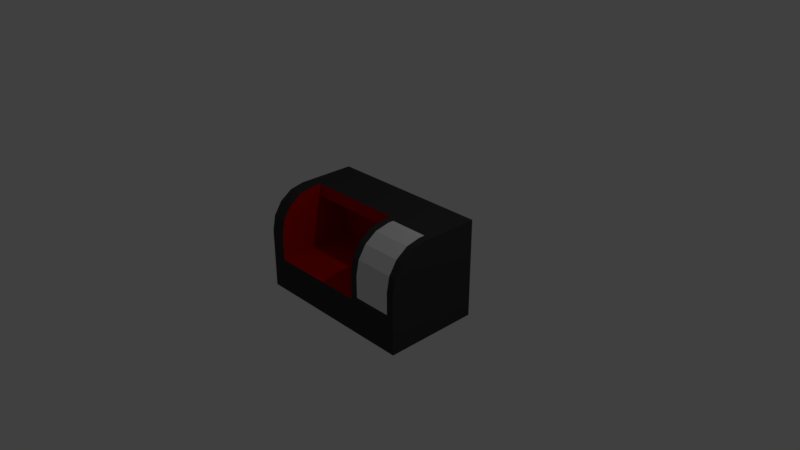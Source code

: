 # Source: carriage.blend  (saved by Blender 2.79.0; exported with 4.5.12 LTS)
import bpy
from mathutils import Matrix  # noqa: F401  (used for matrix-valued properties, if any)

bpy.ops.wm.read_factory_settings(use_empty=True)
scene = bpy.context.scene
scene.name = 'Scene'

# ---- collections
col_collection_1 = bpy.data.collections.new('Collection 1'); scene.collection.children.link(col_collection_1)

# ---- materials (node trees are filled in below, after node groups)
mat_material_030 = bpy.data.materials.new('Material.030')
mat_material_030.alpha_threshold = 0.0
mat_material_030.use_transparent_shadow = False
mat_material_030.diffuse_color = (0.04445, 0.04445, 0.04445, 1.0)
mat_material_030.roughness = 0.5
mat_material_030.specular_intensity = 0.8069
mat_material_012 = bpy.data.materials.new('Material.012')
mat_material_012.alpha_threshold = 0.0
mat_material_012.use_transparent_shadow = False
mat_material_012.diffuse_color = (0.5173, 0.001362, 0.0, 1.0)
mat_material_012.roughness = 0.5
mat_material_012.specular_intensity = 0.0
mat_material_031 = bpy.data.materials.new('Material.031')
mat_material_031.alpha_threshold = 0.0
mat_material_031.use_transparent_shadow = False
mat_material_031.diffuse_color = (0.1845, 0.03476, 0.0367, 1.0)
mat_material_031.roughness = 0.5
mat_material_001 = bpy.data.materials.new('Material.001')
mat_material_001.alpha_threshold = 0.0
mat_material_001.use_transparent_shadow = False
mat_material_001.diffuse_color = (0.8, 0.619, 0.1463, 1.0)
mat_material_001.roughness = 0.5
mat_material_002 = bpy.data.materials.new('Material.002')
mat_material_002.alpha_threshold = 0.0
mat_material_002.use_transparent_shadow = False
mat_material_002.roughness = 0.5

# ---- material node trees

# ---- world
world_world = bpy.data.worlds.new('World'); scene.world = world_world
world_world.color = (0.05088, 0.05088, 0.05088)
world_world.use_sun_shadow = False
world_world.sun_shadow_jitter_overblur = 0.0
world_world.cycles.sampling_method = 'MANUAL'

# ---- cameras
cam_camera = bpy.data.cameras.new('Camera')
cam_camera.clip_end = 100.0
cam_camera.lens = 35.0
cam_camera.sensor_width = 32.0
cam_camera.sensor_height = 18.0
cam_camera.ortho_scale = 7.314
cam_camera.dof.focus_distance = 0.0
cam_camera.dof.aperture_fstop = 128.0

# ---- lights
light_lamp = bpy.data.lights.new('Lamp', 'POINT')
light_lamp.transmission_factor = 0.0
light_lamp.cutoff_distance = 30.0
light_lamp.energy = 100.0
light_lamp.shadow_buffer_clip_start = 1.001
light_lamp.shadow_soft_size = 0.1
light_lamp.shadow_maximum_resolution = 0.006
light_lamp.use_absolute_resolution = True

# ---- meshes
me_cube_016 = bpy.data.meshes.new('Cube.016')
me_cube_016.from_pydata([(-1.0, -1.0, -1.0), (-1.0, 1.0, -1.0), (-1.0, 1.0, 1.0), (1.0, -1.0, -1.0), (1.0, 1.0, -1.0), (1.0, 1.0, 1.0), (-1.0, -1.0, -0.3221), (-1.0, 0.0, 1.0), (0.9109, -0.08906, 1.0), (-0.8217, 0.0, 1.0), (0.4488, -0.08906, 1.0), (-0.8217, -1.0, -0.3221), (-1.0, -1.0, 0.2123), (-1.0, -0.2123, 1.0), (-1.0, -0.94, 0.5137), (-1.0, -0.7693, 0.7693), (-1.0, -0.5137, 0.94), (0.9109, -0.2123, 1.0), (0.9109, -0.5137, 0.94), (0.3597, -0.2123, 1.0), (0.4488, -0.5137, 0.94), (-0.8217, -1.0, 0.2123), (-0.8217, -0.2123, 1.0), (-0.8217, -0.94, 0.5137), (-0.8217, -0.7693, 0.7693), (-0.8217, -0.5137, 0.94), (0.4488, -0.7693, 0.7693), (0.9109, -0.7693, 0.7693), (0.9109, -0.94, 0.5137), (0.4488, -0.94, 0.5137), (0.9109, -1.0, -0.2331), (0.4488, -1.0, -0.2331), (0.4488, -1.0, 0.2123), (0.9109, -1.0, 0.2123), (-0.8217, 0.6434, -0.2839), (0.3597, 0.6434, -0.2839), (-0.8217, 0.6434, 0.7454), (0.3597, 0.6434, 0.7454), (-0.8217, -0.004256, 0.7454), (0.3597, -0.004256, 0.7454), (0.2246, -0.2233, 0.03864), (0.2246, -0.3609, 0.2706), (0.2246, 0.08612, 0.2124), (0.2246, -0.0515, 0.4444), (0.4595, -0.2611, -0.1066), (0.4595, -0.509, 0.3113), (0.4595, 0.2342, 0.1717), (0.4595, -0.0137, 0.5896), (0.2973, 0.2342, 0.1717), (0.2973, -0.2611, -0.1066), (0.2973, -0.509, 0.3113), (0.2973, -0.0137, 0.5896), (0.3597, 0.0, 1.0), (1.0, 0.0, 1.0), (1.0, -1.0, -0.3221), (0.3597, -1.0, -0.3221), (1.0, -0.5137, 0.94), (1.0, -0.2123, 1.0), (0.4488, -0.2123, 1.0), (0.3597, -0.5137, 0.94), (1.0, -0.7693, 0.7693), (0.3597, -0.7693, 0.7693), (1.0, -0.94, 0.5137), (0.3597, -0.94, 0.5137), (1.0, -1.0, 0.2123), (0.3597, -1.0, 0.2123), (-0.231, 0.0, 1.0), (-0.231, -1.0, -0.3221), (-0.231, 0.6434, -0.2839), (-0.231, 0.6434, 0.7454), (-0.231, -0.004256, 0.7454), (-0.8217, -0.1783, -0.303), (0.3597, -0.1783, -0.303), (-0.231, -0.1783, -0.303)], [], [(8, 10, 58, 17), (1, 2, 5, 4), (9, 7, 13, 22), (1, 4, 3, 0), (6, 12, 14, 15, 16, 13, 7), (5, 2, 7, 9, 66, 52, 53), (3, 54, 55, 67, 11, 6, 0), (4, 5, 53, 54, 3), (0, 6, 7, 2, 1), (54, 53, 57, 56, 60, 62, 64), (73, 71, 11, 67), (22, 13, 16, 25), (25, 16, 15, 24), (24, 15, 14, 23), (23, 14, 12, 21), (17, 58, 20, 18), (18, 20, 26, 27), (28, 29, 32, 33), (11, 21, 12, 6), (30, 33, 32, 31), (27, 26, 29, 28), (68, 35, 37, 69), (69, 37, 39, 70), (66, 9, 38, 70), (19, 52, 39, 37, 35, 72, 55, 65, 63, 61, 59), (34, 36, 38, 11, 71), (25, 24, 23, 21, 11, 38, 9, 22), (40, 41, 43, 42), (48, 51, 47, 46), (46, 47, 45, 44), (44, 45, 50, 49), (48, 46, 44, 49), (47, 51, 50, 45), (40, 42, 48, 49), (41, 40, 49, 50), (43, 41, 50, 51), (42, 43, 51, 48), (10, 8, 53, 52), (30, 31, 55, 54), (17, 18, 56, 57), (20, 58, 19, 59), (18, 27, 60, 56), (26, 20, 59, 61), (27, 28, 62, 60), (29, 26, 61, 63), (28, 33, 64, 62), (32, 29, 63, 65), (8, 17, 57, 53), (58, 10, 52, 19), (33, 30, 54, 64), (31, 32, 65, 55), (52, 66, 70, 39), (36, 69, 70, 38), (34, 68, 69, 36), (72, 73, 67, 55), (35, 68, 73, 72), (68, 34, 71, 73)])
me_cube_016.polygons.foreach_set('material_index', [4, 0, 0, 0, 0, 0, 0, 0, 0, 0, 1, 0, 0, 0, 0, 4, 4, 4, 0, 4, 4, 1, 1, 1, 1, 1, 1, 3, 3, 3, 3, 3, 3, 3, 3, 3, 3, 0, 0, 0, 0, 0, 0, 0, 0, 0, 0, 0, 0, 0, 0, 1, 1, 1, 1, 1, 1])
_uv = me_cube_016.uv_layers.new(name='UVMap')
_uv.uv.foreach_set('vector', [1.0, 1.0, 0.0, 1.0, 0.0, 0.9555, 1.0, 0.9555, 0.0, 0.0, 0.0, 0.0, 0.0, 0.0, 0.0, 0.0, 0.0, 0.0, 0.0, 0.0, 0.0, 0.0, 0.0, 0.0, 0.0, 0.0, 0.0, 0.0, 0.0, 0.0, 0.0, 0.0, 0.0, 0.0, 0.0, 0.0, 0.0, 0.0, 0.0, 0.0, 0.0, 0.0, 0.0, 0.0, 0.0, 0.0, 0.0, 0.0, 0.0, 0.0, 0.0, 0.0, 0.0, 0.0, 0.0, 0.0, 0.0, 0.0, 0.0, 0.0, 0.0, 0.0, 0.0, 0.0, 0.0, 0.0, 0.0, 0.0, 0.0, 0.0, 0.0, 0.0, 0.0, 0.0, 0.0, 0.0, 0.0, 0.0, 0.0, 0.0, 0.0, 0.0, 0.0, 0.0, 0.0, 0.0, 0.0, 0.0, 0.0, 0.0, 0.0, 0.0, 0.0, 0.0, 0.0, 0.0, 0.0, 0.0, 0.0, 0.0, 0.0, 0.0, 0.0, 0.0, 0.0, 0.0, 0.0, 0.0, 0.1608, 0.75, 0.3216, 0.75, 0.3216, 1.0, 0.1608, 1.0, 0.0, 0.0, 0.0, 0.0, 0.0, 0.0, 0.0, 0.0, 0.0, 0.0, 0.0, 0.0, 0.0, 0.0, 0.0, 0.0, 0.0, 0.0, 0.0, 0.0, 0.0, 0.0, 0.0, 0.0, 0.0, 0.0, 0.0, 0.0, 0.0, 0.0, 0.0, 0.0, 1.0, 0.9555, 0.0, 0.9555, 0.0, 0.7951, 1.0, 0.7951, 1.0, 0.7951, 0.0, 0.7951, 0.0, 0.5698, 1.0, 0.5698, 1.0, 0.34, 2.98e-08, 0.34, 2.98e-08, 0.1677, 1.0, 0.1677, 0.0, 0.0, 0.0, 0.0, 0.0, 0.0, 0.0, 0.0, 1.0, 0.0, 1.0, 0.1677, 2.98e-08, 0.1677, 0.0, 0.0, 1.0, 0.5698, 0.0, 0.5698, 2.98e-08, 0.34, 1.0, 0.34, 0.7198, 0.1797, 0.7198, 5.44e-08, 1.0, 0.0, 1.0, 0.1797, 0.0, 0.0, 0.0, 0.0, 0.0, 0.0, 0.0, 0.0, 0.7198, 0.5391, 0.7198, 0.3594, 0.7891, 0.3594, 0.7891, 0.5391, 0.0, 0.2603, 0.0, 0.1957, 0.06929, 0.197, 0.06929, 3.626e-08, 0.3495, 0.0, 0.3547, 0.25, 0.3599, 0.4999, 0.2144, 0.4999, 0.1324, 0.4817, 0.0628, 0.4297, 0.01632, 0.352, 0.7094, 0.4999, 0.4292, 0.4999, 0.4292, 0.3029, 0.7198, 0.0, 0.7146, 0.25, 0.3762, 0.1479, 0.4227, 0.07018, 0.4923, 0.01824, 0.5743, 0.0, 0.7198, 0.0, 0.4292, 0.3029, 0.3599, 0.3042, 0.3599, 0.2396, 0.2877, 0.5187, 0.1492, 0.7213, 0.4607, 0.8732, 0.5993, 0.6705, 0.8119, 0.6349, 0.8119, 1.0, 0.9753, 1.0, 0.9753, 0.6349, 0.7484, 0.6349, 0.4987, 1.0, 0.0, 0.7569, 0.2497, 0.3919, 0.9753, 0.3919, 0.9753, 0.7569, 0.8119, 0.7569, 0.8119, 0.3919, 0.8119, 0.6896, 0.9753, 0.6896, 0.9753, 0.2569, 0.8119, 0.2569, 0.9753, 0.473, 0.8119, 0.473, 0.8119, 0.04029, 0.9753, 0.04029, 0.2877, 0.5187, 0.5993, 0.6705, 0.7484, 0.6349, 0.2497, 0.3919, 0.1492, 0.7213, 0.2877, 0.5187, 0.2497, 0.3919, 0.0, 0.7569, 0.4607, 0.8732, 0.1492, 0.7213, 0.0, 0.7569, 0.4987, 1.0, 0.5993, 0.6705, 0.4607, 0.8732, 0.4987, 1.0, 0.7484, 0.6349, 0.0, 0.0, 0.0, 0.0, 0.0, 0.0, 0.0, 0.0, 0.0, 0.0, 0.0, 0.0, 0.0, 0.0, 0.0, 0.0, 0.0, 0.0, 0.0, 0.0, 0.0, 0.0, 0.0, 0.0, 0.0, 0.0, 0.0, 0.0, 0.0, 0.0, 0.0, 0.0, 0.0, 0.0, 0.0, 0.0, 0.0, 0.0, 0.0, 0.0, 0.0, 0.0, 0.0, 0.0, 0.0, 0.0, 0.0, 0.0, 0.0, 0.0, 0.0, 0.0, 0.0, 0.0, 0.0, 0.0, 0.0, 0.0, 0.0, 0.0, 0.0, 0.0, 0.0, 0.0, 0.0, 0.0, 0.0, 0.0, 0.0, 0.0, 0.0, 0.0, 0.0, 0.0, 0.0, 0.0, 0.0, 0.0, 0.0, 0.0, 0.0, 0.0, 0.0, 0.0, 0.0, 0.0, 0.0, 0.0, 0.0, 0.0, 0.0, 0.0, 0.0, 0.0, 0.0, 0.0, 0.0, 0.0, 0.0, 0.0, 0.0, 0.0, 0.0, 0.0, 0.0, 0.0, 0.0, 0.0, 0.0, 0.0, 0.0, 0.0, 0.7198, 0.7188, 0.7198, 0.5391, 0.7891, 0.5391, 0.7891, 0.7188, 0.0, 0.0, 0.0, 0.0, 0.0, 0.0, 0.0, 0.0, 0.7198, 0.3594, 0.7198, 0.1797, 1.0, 0.1797, 1.0, 0.3594, 4.462e-08, 0.75, 0.1608, 0.75, 0.1608, 1.0, 0.0, 1.0, 8.924e-08, 0.4999, 0.1608, 0.4999, 0.1608, 0.75, 4.462e-08, 0.75, 0.1608, 0.4999, 0.3216, 0.4999, 0.3216, 0.75, 0.1608, 0.75])
me_cube_016.materials.append(mat_material_030)
me_cube_016.materials.append(mat_material_012)
me_cube_016.materials.append(mat_material_031)
me_cube_016.materials.append(mat_material_001)
me_cube_016.materials.append(mat_material_002)
me_cube_016.use_remesh_preserve_volume = False
me_cube_016.use_remesh_preserve_attributes = False
me_cube_016.use_mirror_vertex_groups = False
me_cube_016.update()

# ---- objects
ob_lamp = bpy.data.objects.new('Lamp', light_lamp)
ob_camera = bpy.data.objects.new('Camera', cam_camera)
ob_cube_013 = bpy.data.objects.new('Cube.013', me_cube_016)

# ---- transforms, parenting, visibility, modifiers, constraints
ob_lamp.location = (4.076, 1.005, 5.904)
ob_lamp.rotation_euler = (0.6503, 0.05522, 1.866)
ob_lamp.lock_rotations_4d = False
ob_lamp.empty_display_type = 'ARROWS'
ob_lamp.color = (0.0, 0.0, 0.0, 0.0)
ob_lamp.lineart.crease_threshold = 0.0
ob_camera.location = (7.481, -6.508, 5.344)
ob_camera.rotation_euler = (1.109, 0.0, 0.8149)
ob_camera.lock_rotations_4d = False
ob_camera.empty_display_type = 'ARROWS'
ob_camera.color = (0.0, 0.0, 0.0, 0.0)
ob_camera.display_type = 'WIRE'
ob_camera.lineart.crease_threshold = 0.0
ob_cube_013.location = (0.0, 0.0, 0.0)
ob_cube_013.scale = (1.156, 0.6587, 0.677)
ob_cube_013.lineart.crease_threshold = 0.0

# ---- collection membership
col_collection_1.objects.link(ob_lamp)
col_collection_1.objects.link(ob_camera)
col_collection_1.objects.link(ob_cube_013)

# ---- scene / render settings (as saved in the file)
scene.camera = ob_camera
scene.frame_start = 1; scene.frame_end = 250; scene.frame_set(1)
scene.render.engine = 'BLENDER_EEVEE_NEXT'
scene.render.resolution_percentage = 50
scene.render.dither_intensity = 0.0
scene.cycles.use_denoising = False
scene.cycles.samples = 128
scene.cycles.sampling_pattern = 'TABULATED_SOBOL'
scene.cycles.use_adaptive_sampling = False
scene.cycles.use_light_tree = False
scene.cycles.blur_glossy = 0.0
scene.cycles.sample_clamp_indirect = 0.0
scene.view_settings.view_transform = 'Standard'
bpy.context.view_layer.update()
